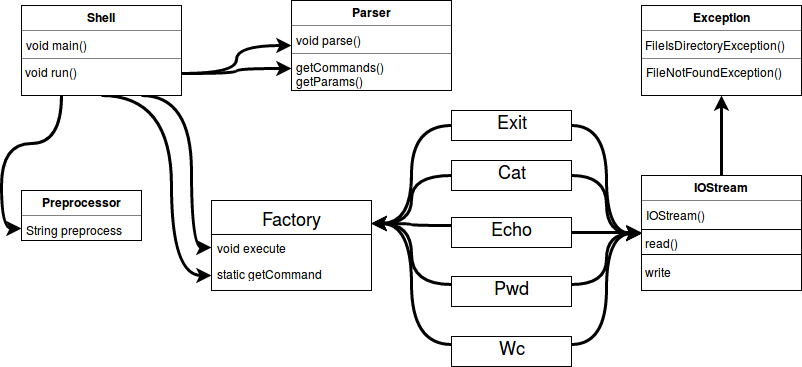

The diagram above was exported from draw.io. Its source (the exported page's mxGraphModel, read from the mxfile embedded in the PNG):
<mxGraphModel dx="811" dy="466" grid="1" gridSize="10" guides="1" tooltips="1" connect="1" arrows="1" fold="1" page="1" pageScale="1" pageWidth="850" pageHeight="1100" background="#ffffff" math="0" shadow="0">
  <root>
    <mxCell id="0" />
    <mxCell id="1" parent="0" />
    <mxCell id="4a8b07465fa05b8a-1" value="&lt;font style=&quot;font-size: 18px&quot;&gt;Factory&lt;/font&gt;" style="swimlane;html=1;fontStyle=0;childLayout=stackLayout;horizontal=1;startSize=34;fillColor=none;horizontalStack=0;resizeParent=1;resizeLast=0;collapsible=1;marginBottom=0;swimlaneFillColor=#ffffff;" vertex="1" parent="1">
      <mxGeometry x="230" y="254" width="160" height="90" as="geometry" />
    </mxCell>
    <mxCell id="4a8b07465fa05b8a-2" value="void execute" style="text;html=1;strokeColor=none;fillColor=none;align=left;verticalAlign=top;spacingLeft=4;spacingRight=4;whiteSpace=wrap;overflow=hidden;rotatable=0;points=[[0,0.5],[1,0.5]];portConstraint=eastwest;" vertex="1" parent="4a8b07465fa05b8a-1">
      <mxGeometry y="34" width="160" height="26" as="geometry" />
    </mxCell>
    <mxCell id="4a8b07465fa05b8a-3" value="static getCommand" style="text;html=1;strokeColor=none;fillColor=none;align=left;verticalAlign=top;spacingLeft=4;spacingRight=4;whiteSpace=wrap;overflow=hidden;rotatable=0;points=[[0,0.5],[1,0.5]];portConstraint=eastwest;" vertex="1" parent="4a8b07465fa05b8a-1">
      <mxGeometry y="60" width="160" height="30" as="geometry" />
    </mxCell>
    <mxCell id="4a8b07465fa05b8a-38" style="edgeStyle=orthogonalEdgeStyle;curved=1;rounded=0;html=1;exitX=0;exitY=0.25;entryX=1;entryY=0.25;jettySize=auto;orthogonalLoop=1;strokeWidth=3;" edge="1" parent="1" source="4a8b07465fa05b8a-10" target="4a8b07465fa05b8a-1">
      <mxGeometry relative="1" as="geometry" />
    </mxCell>
    <mxCell id="4a8b07465fa05b8a-46" style="edgeStyle=orthogonalEdgeStyle;curved=1;rounded=0;html=1;exitX=1;exitY=0.5;jettySize=auto;orthogonalLoop=1;strokeWidth=3;" edge="1" parent="1" source="4a8b07465fa05b8a-10">
      <mxGeometry relative="1" as="geometry">
        <mxPoint x="660" y="286" as="targetPoint" />
      </mxGeometry>
    </mxCell>
    <mxCell id="4a8b07465fa05b8a-10" value="&lt;div align=&quot;center&quot;&gt;&lt;font style=&quot;font-size: 18px&quot;&gt;Ech&lt;font size=&quot;4&quot;&gt;o&lt;/font&gt;&lt;/font&gt;&lt;font style=&quot;font-size: 18px&quot;&gt;&lt;br&gt;&lt;/font&gt;&lt;/div&gt;" style="verticalAlign=top;align=left;overflow=fill;fontSize=12;fontFamily=Helvetica;html=1;" vertex="1" parent="1">
      <mxGeometry x="470" y="271" width="120" height="30" as="geometry" />
    </mxCell>
    <mxCell id="4a8b07465fa05b8a-47" style="edgeStyle=orthogonalEdgeStyle;curved=1;rounded=0;html=1;exitX=1;exitY=0.25;jettySize=auto;orthogonalLoop=1;strokeWidth=3;" edge="1" parent="1" source="4a8b07465fa05b8a-12" target="4a8b07465fa05b8a-34">
      <mxGeometry relative="1" as="geometry" />
    </mxCell>
    <mxCell id="4a8b07465fa05b8a-49" style="edgeStyle=orthogonalEdgeStyle;curved=1;rounded=0;html=1;exitX=0;exitY=0.25;entryX=1;entryY=0.25;jettySize=auto;orthogonalLoop=1;strokeWidth=3;" edge="1" parent="1" source="4a8b07465fa05b8a-12" target="4a8b07465fa05b8a-1">
      <mxGeometry relative="1" as="geometry" />
    </mxCell>
    <mxCell id="4a8b07465fa05b8a-12" value="&lt;div align=&quot;center&quot;&gt;&lt;font style=&quot;font-size: 18px&quot;&gt;Pwd&lt;/font&gt;&lt;/div&gt;" style="verticalAlign=top;align=left;overflow=fill;fontSize=12;fontFamily=Helvetica;html=1;" vertex="1" parent="1">
      <mxGeometry x="470" y="330" width="120" height="30" as="geometry" />
    </mxCell>
    <mxCell id="4a8b07465fa05b8a-15" style="edgeStyle=orthogonalEdgeStyle;curved=1;rounded=0;html=1;exitX=0;exitY=0.5;entryX=1;entryY=0.25;jettySize=auto;orthogonalLoop=1;strokeWidth=3;" edge="1" parent="1" source="4a8b07465fa05b8a-14" target="4a8b07465fa05b8a-1">
      <mxGeometry relative="1" as="geometry">
        <Array as="points">
          <mxPoint x="430" y="179" />
          <mxPoint x="430" y="277" />
        </Array>
      </mxGeometry>
    </mxCell>
    <mxCell id="4a8b07465fa05b8a-44" style="edgeStyle=orthogonalEdgeStyle;curved=1;rounded=0;html=1;exitX=1;exitY=0.5;entryX=0;entryY=0.5;jettySize=auto;orthogonalLoop=1;strokeWidth=3;" edge="1" parent="1" source="4a8b07465fa05b8a-14" target="4a8b07465fa05b8a-34">
      <mxGeometry relative="1" as="geometry">
        <Array as="points">
          <mxPoint x="625" y="179" />
          <mxPoint x="625" y="287" />
        </Array>
      </mxGeometry>
    </mxCell>
    <mxCell id="4a8b07465fa05b8a-14" value="&lt;div align=&quot;center&quot;&gt;&lt;font style=&quot;font-size: 18px&quot;&gt;Exit&lt;/font&gt;&lt;/div&gt;" style="verticalAlign=top;align=left;overflow=fill;fontSize=12;fontFamily=Helvetica;html=1;" vertex="1" parent="1">
      <mxGeometry x="470" y="164" width="120" height="30" as="geometry" />
    </mxCell>
    <mxCell id="4a8b07465fa05b8a-17" style="edgeStyle=orthogonalEdgeStyle;curved=1;rounded=0;html=1;exitX=0;exitY=0.5;entryX=1;entryY=0.25;jettySize=auto;orthogonalLoop=1;strokeWidth=3;" edge="1" parent="1" source="4a8b07465fa05b8a-16" target="4a8b07465fa05b8a-1">
      <mxGeometry relative="1" as="geometry">
        <Array as="points">
          <mxPoint x="430" y="229" />
          <mxPoint x="430" y="277" />
        </Array>
      </mxGeometry>
    </mxCell>
    <mxCell id="4a8b07465fa05b8a-50" style="edgeStyle=orthogonalEdgeStyle;curved=1;rounded=0;html=1;exitX=1;exitY=0.5;entryX=0;entryY=0.5;jettySize=auto;orthogonalLoop=1;strokeWidth=3;" edge="1" parent="1" source="4a8b07465fa05b8a-16" target="4a8b07465fa05b8a-34">
      <mxGeometry relative="1" as="geometry" />
    </mxCell>
    <mxCell id="4a8b07465fa05b8a-16" value="&lt;div align=&quot;center&quot;&gt;&lt;font style=&quot;font-size: 18px&quot;&gt;Cat&lt;/font&gt;&lt;/div&gt;" style="verticalAlign=top;align=left;overflow=fill;fontSize=12;fontFamily=Helvetica;html=1;" vertex="1" parent="1">
      <mxGeometry x="470" y="214" width="120" height="30" as="geometry" />
    </mxCell>
    <mxCell id="4a8b07465fa05b8a-37" style="edgeStyle=orthogonalEdgeStyle;curved=1;rounded=0;html=1;exitX=0;exitY=0.25;entryX=1;entryY=0.25;jettySize=auto;orthogonalLoop=1;strokeWidth=3;" edge="1" parent="1" source="4a8b07465fa05b8a-19" target="4a8b07465fa05b8a-1">
      <mxGeometry relative="1" as="geometry" />
    </mxCell>
    <mxCell id="4a8b07465fa05b8a-48" style="edgeStyle=orthogonalEdgeStyle;curved=1;rounded=0;html=1;exitX=1;exitY=0.25;jettySize=auto;orthogonalLoop=1;strokeWidth=3;entryX=0;entryY=0.5;" edge="1" parent="1" source="4a8b07465fa05b8a-19" target="4a8b07465fa05b8a-34">
      <mxGeometry relative="1" as="geometry">
        <Array as="points">
          <mxPoint x="625" y="398" />
          <mxPoint x="625" y="287" />
        </Array>
      </mxGeometry>
    </mxCell>
    <mxCell id="4a8b07465fa05b8a-19" value="&lt;div align=&quot;center&quot;&gt;&lt;font style=&quot;font-size: 18px&quot;&gt;Wc&lt;/font&gt;&lt;/div&gt;" style="verticalAlign=top;align=left;overflow=fill;fontSize=12;fontFamily=Helvetica;html=1;" vertex="1" parent="1">
      <mxGeometry x="470" y="390" width="120" height="30" as="geometry" />
    </mxCell>
    <mxCell id="4a8b07465fa05b8a-39" style="edgeStyle=orthogonalEdgeStyle;curved=1;rounded=0;html=1;exitX=1;exitY=0.75;entryX=0;entryY=0.75;jettySize=auto;orthogonalLoop=1;strokeWidth=3;" edge="1" parent="1" source="4a8b07465fa05b8a-22" target="4a8b07465fa05b8a-30">
      <mxGeometry relative="1" as="geometry" />
    </mxCell>
    <mxCell id="4a8b07465fa05b8a-40" style="edgeStyle=orthogonalEdgeStyle;curved=1;rounded=0;html=1;exitX=1;exitY=0.75;entryX=0;entryY=0.5;jettySize=auto;orthogonalLoop=1;strokeWidth=3;" edge="1" parent="1" source="4a8b07465fa05b8a-22" target="4a8b07465fa05b8a-30">
      <mxGeometry relative="1" as="geometry" />
    </mxCell>
    <mxCell id="4a8b07465fa05b8a-41" style="edgeStyle=orthogonalEdgeStyle;curved=1;rounded=0;html=1;exitX=0.25;exitY=1;entryX=0;entryY=0.75;jettySize=auto;orthogonalLoop=1;strokeWidth=3;" edge="1" parent="1" source="4a8b07465fa05b8a-22" target="4a8b07465fa05b8a-28">
      <mxGeometry relative="1" as="geometry" />
    </mxCell>
    <mxCell id="4a8b07465fa05b8a-42" style="edgeStyle=orthogonalEdgeStyle;curved=1;rounded=0;html=1;exitX=0.75;exitY=1;entryX=0;entryY=0.5;jettySize=auto;orthogonalLoop=1;strokeWidth=3;" edge="1" parent="1" source="4a8b07465fa05b8a-22" target="4a8b07465fa05b8a-2">
      <mxGeometry relative="1" as="geometry">
        <Array as="points">
          <mxPoint x="210" y="149" />
          <mxPoint x="210" y="301" />
        </Array>
      </mxGeometry>
    </mxCell>
    <mxCell id="4a8b07465fa05b8a-43" style="edgeStyle=orthogonalEdgeStyle;curved=1;rounded=0;html=1;exitX=0.5;exitY=1;entryX=0;entryY=0.5;jettySize=auto;orthogonalLoop=1;strokeWidth=3;" edge="1" parent="1" source="4a8b07465fa05b8a-22" target="4a8b07465fa05b8a-3">
      <mxGeometry relative="1" as="geometry">
        <Array as="points">
          <mxPoint x="190" y="149" />
          <mxPoint x="190" y="329" />
        </Array>
      </mxGeometry>
    </mxCell>
    <mxCell id="4a8b07465fa05b8a-22" value="&lt;p style=&quot;margin: 0px ; margin-top: 4px ; text-align: center&quot;&gt;&lt;b&gt;Shell&lt;/b&gt;&lt;br&gt;&lt;/p&gt;&lt;hr size=&quot;1&quot;&gt;&lt;p style=&quot;margin: 0px ; margin-left: 4px&quot;&gt;void main()&lt;br&gt;&lt;/p&gt;&lt;hr size=&quot;1&quot;&gt;&amp;nbsp;void run()" style="verticalAlign=top;align=left;overflow=fill;fontSize=12;fontFamily=Helvetica;html=1;" vertex="1" parent="1">
      <mxGeometry x="40" y="59" width="160" height="90" as="geometry" />
    </mxCell>
    <mxCell id="4a8b07465fa05b8a-28" value="&lt;p style=&quot;margin: 0px ; margin-top: 4px ; text-align: center&quot;&gt;&lt;b&gt;Preprocessor&lt;/b&gt;&lt;br&gt;&lt;/p&gt;&lt;hr size=&quot;1&quot;&gt;&lt;p style=&quot;margin: 0px ; margin-left: 4px&quot;&gt;String preprocess&lt;br&gt;&lt;/p&gt;&lt;hr size=&quot;1&quot;&gt;" style="verticalAlign=top;align=left;overflow=fill;fontSize=12;fontFamily=Helvetica;html=1;" vertex="1" parent="1">
      <mxGeometry x="40" y="244" width="120" height="50" as="geometry" />
    </mxCell>
    <mxCell id="4a8b07465fa05b8a-30" value="&lt;p style=&quot;margin: 0px ; margin-top: 4px ; text-align: center&quot;&gt;&lt;b&gt;Parser&lt;/b&gt;&lt;br&gt;&lt;/p&gt;&lt;hr size=&quot;1&quot;&gt;&lt;p style=&quot;margin: 0px ; margin-left: 4px&quot;&gt;void parse()&lt;br&gt;&lt;/p&gt;&lt;hr size=&quot;1&quot;&gt;&lt;p style=&quot;margin: 0px ; margin-left: 4px&quot;&gt;getCommands()&lt;/p&gt;&lt;p style=&quot;margin: 0px ; margin-left: 4px&quot;&gt;getParams()&lt;br&gt;&lt;/p&gt;" style="verticalAlign=top;align=left;overflow=fill;fontSize=12;fontFamily=Helvetica;html=1;" vertex="1" parent="1">
      <mxGeometry x="310" y="54" width="160" height="90" as="geometry" />
    </mxCell>
    <mxCell id="4a8b07465fa05b8a-55" style="edgeStyle=orthogonalEdgeStyle;curved=1;rounded=0;html=1;exitX=0.5;exitY=0;entryX=0.5;entryY=1;jettySize=auto;orthogonalLoop=1;strokeWidth=3;" edge="1" parent="1" source="4a8b07465fa05b8a-34" target="4a8b07465fa05b8a-53">
      <mxGeometry relative="1" as="geometry" />
    </mxCell>
    <mxCell id="4a8b07465fa05b8a-34" value="&lt;p style=&quot;margin: 0px ; margin-top: 4px ; text-align: center&quot;&gt;&lt;b&gt;IOStream&lt;/b&gt;&lt;br&gt;&lt;/p&gt;&lt;hr size=&quot;1&quot;&gt;&lt;p style=&quot;margin: 0px ; margin-left: 4px&quot;&gt;IOStream()&lt;br&gt;&lt;/p&gt;&lt;br&gt;&amp;nbsp;read()&lt;br&gt;&lt;br&gt;&amp;nbsp;write" style="verticalAlign=top;align=left;overflow=fill;fontSize=12;fontFamily=Helvetica;html=1;" vertex="1" parent="1">
      <mxGeometry x="660" y="229" width="160" height="115" as="geometry" />
    </mxCell>
    <mxCell id="4a8b07465fa05b8a-35" value="" style="line;html=1;strokeWidth=1;fillColor=none;align=left;verticalAlign=middle;spacingTop=-1;spacingLeft=3;spacingRight=3;rotatable=0;labelPosition=right;points=[];portConstraint=eastwest;" vertex="1" parent="1">
      <mxGeometry x="660" y="279" width="160" height="8" as="geometry" />
    </mxCell>
    <mxCell id="4a8b07465fa05b8a-36" value="" style="line;html=1;strokeWidth=1;fillColor=none;align=left;verticalAlign=middle;spacingTop=-1;spacingLeft=3;spacingRight=3;rotatable=0;labelPosition=right;points=[];portConstraint=eastwest;" vertex="1" parent="1">
      <mxGeometry x="660" y="304" width="160" height="8" as="geometry" />
    </mxCell>
    <mxCell id="4a8b07465fa05b8a-53" value="&lt;p style=&quot;margin: 0px ; margin-top: 4px ; text-align: center&quot;&gt;&lt;b&gt;Exception&lt;/b&gt;&lt;br&gt;&lt;/p&gt;&lt;hr size=&quot;1&quot;&gt;&amp;nbsp;FileIsDirectoryException()&lt;br&gt;&lt;hr size=&quot;1&quot;&gt;&lt;p style=&quot;margin: 0px ; margin-left: 4px&quot;&gt;FileNotFoundException()&lt;br&gt;&lt;/p&gt;" style="verticalAlign=top;align=left;overflow=fill;fontSize=12;fontFamily=Helvetica;html=1;" vertex="1" parent="1">
      <mxGeometry x="660" y="59" width="160" height="90" as="geometry" />
    </mxCell>
  </root>
</mxGraphModel>